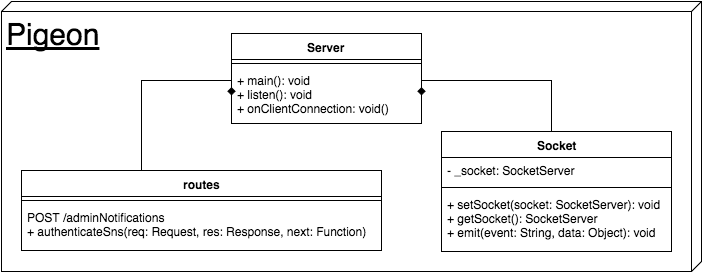

The diagram above was exported from draw.io. Its source (the exported page's mxGraphModel, read from the mxfile embedded in the PNG):
<mxGraphModel dx="1110" dy="640" grid="1" gridSize="10" guides="1" tooltips="1" connect="1" arrows="1" fold="1" page="1" pageScale="1" pageWidth="850" pageHeight="1100" math="0" shadow="0">
  <root>
    <mxCell id="0" />
    <mxCell id="1" parent="0" />
    <mxCell id="2ebcb07f892f6d14-1" value="&lt;font style=&quot;font-size: 30px&quot;&gt;Pigeon&lt;/font&gt;" style="verticalAlign=top;align=left;spacingTop=8;spacingLeft=2;spacingRight=12;shape=cube;size=10;direction=south;fontStyle=4;html=1;shadow=0;fillColor=none;" vertex="1" parent="1">
      <mxGeometry x="20" y="150" width="700" height="270" as="geometry" />
    </mxCell>
    <mxCell id="252dc9b3d30d30af-1" value="Server" style="swimlane;html=1;fontStyle=1;align=center;verticalAlign=top;childLayout=stackLayout;horizontal=1;startSize=26;horizontalStack=0;resizeParent=1;resizeLast=0;collapsible=1;marginBottom=0;swimlaneFillColor=#ffffff;shadow=0;fillColor=none;" vertex="1" parent="1">
      <mxGeometry x="250" y="182" width="190" height="90" as="geometry" />
    </mxCell>
    <mxCell id="252dc9b3d30d30af-3" value="" style="line;html=1;strokeWidth=1;fillColor=none;align=left;verticalAlign=middle;spacingTop=-1;spacingLeft=3;spacingRight=3;rotatable=0;labelPosition=right;points=[];portConstraint=eastwest;" vertex="1" parent="252dc9b3d30d30af-1">
      <mxGeometry y="26" width="190" height="8" as="geometry" />
    </mxCell>
    <mxCell id="252dc9b3d30d30af-4" value="+ main(): void&lt;div&gt;+ listen(): void&lt;/div&gt;&lt;div&gt;+ onClientConnection: void()&lt;/div&gt;" style="text;html=1;strokeColor=none;fillColor=none;align=left;verticalAlign=top;spacingLeft=4;spacingRight=4;whiteSpace=wrap;overflow=hidden;rotatable=0;points=[[0,0.5],[1,0.5]];portConstraint=eastwest;" vertex="1" parent="252dc9b3d30d30af-1">
      <mxGeometry y="34" width="190" height="56" as="geometry" />
    </mxCell>
    <mxCell id="252dc9b3d30d30af-9" value="Socket" style="swimlane;html=1;fontStyle=1;align=center;verticalAlign=top;childLayout=stackLayout;horizontal=1;startSize=26;horizontalStack=0;resizeParent=1;resizeLast=0;collapsible=1;marginBottom=0;swimlaneFillColor=#ffffff;shadow=0;fillColor=none;" vertex="1" parent="1">
      <mxGeometry x="460" y="280" width="230" height="120" as="geometry" />
    </mxCell>
    <mxCell id="252dc9b3d30d30af-10" value="- _socket: SocketServer" style="text;html=1;strokeColor=none;fillColor=none;align=left;verticalAlign=top;spacingLeft=4;spacingRight=4;whiteSpace=wrap;overflow=hidden;rotatable=0;points=[[0,0.5],[1,0.5]];portConstraint=eastwest;" vertex="1" parent="252dc9b3d30d30af-9">
      <mxGeometry y="26" width="230" height="26" as="geometry" />
    </mxCell>
    <mxCell id="252dc9b3d30d30af-11" value="" style="line;html=1;strokeWidth=1;fillColor=none;align=left;verticalAlign=middle;spacingTop=-1;spacingLeft=3;spacingRight=3;rotatable=0;labelPosition=right;points=[];portConstraint=eastwest;" vertex="1" parent="252dc9b3d30d30af-9">
      <mxGeometry y="52" width="230" height="8" as="geometry" />
    </mxCell>
    <mxCell id="252dc9b3d30d30af-12" value="+ setSocket(socket: SocketServer): void&lt;div&gt;+ getSocket(): SocketServer&lt;/div&gt;&lt;div&gt;+ emit(event: String, data: Object): void&lt;/div&gt;" style="text;html=1;strokeColor=none;fillColor=none;align=left;verticalAlign=top;spacingLeft=4;spacingRight=4;whiteSpace=wrap;overflow=hidden;rotatable=0;points=[[0,0.5],[1,0.5]];portConstraint=eastwest;" vertex="1" parent="252dc9b3d30d30af-9">
      <mxGeometry y="60" width="230" height="50" as="geometry" />
    </mxCell>
    <mxCell id="252dc9b3d30d30af-15" value="routes" style="swimlane;html=1;fontStyle=1;align=center;verticalAlign=top;childLayout=stackLayout;horizontal=1;startSize=26;horizontalStack=0;resizeParent=1;resizeLast=0;collapsible=1;marginBottom=0;swimlaneFillColor=#ffffff;shadow=0;fillColor=none;" vertex="1" parent="1">
      <mxGeometry x="40" y="319" width="360" height="80" as="geometry" />
    </mxCell>
    <mxCell id="252dc9b3d30d30af-17" value="" style="line;html=1;strokeWidth=1;fillColor=none;align=left;verticalAlign=middle;spacingTop=-1;spacingLeft=3;spacingRight=3;rotatable=0;labelPosition=right;points=[];portConstraint=eastwest;" vertex="1" parent="252dc9b3d30d30af-15">
      <mxGeometry y="26" width="360" height="8" as="geometry" />
    </mxCell>
    <mxCell id="252dc9b3d30d30af-18" value="&lt;div&gt;POST /adminNotifications&lt;/div&gt;&lt;div&gt;+ authenticateSns(req: Request, res: Response, next: Function)&lt;/div&gt;&lt;div&gt;&lt;br&gt;&lt;/div&gt;" style="text;html=1;strokeColor=none;fillColor=none;align=left;verticalAlign=top;spacingLeft=4;spacingRight=4;whiteSpace=wrap;overflow=hidden;rotatable=0;points=[[0,0.5],[1,0.5]];portConstraint=eastwest;" vertex="1" parent="252dc9b3d30d30af-15">
      <mxGeometry y="34" width="360" height="46" as="geometry" />
    </mxCell>
    <mxCell id="252dc9b3d30d30af-27" style="edgeStyle=orthogonalEdgeStyle;rounded=0;html=1;startArrow=none;startFill=0;endArrow=diamond;endFill=1;jettySize=auto;orthogonalLoop=1;strokeColor=#000000;entryX=1;entryY=0.5;" edge="1" parent="1" target="252dc9b3d30d30af-4">
      <mxGeometry relative="1" as="geometry">
        <mxPoint x="570" y="280" as="sourcePoint" />
        <mxPoint x="570" y="210" as="targetPoint" />
        <Array as="points">
          <mxPoint x="570" y="229" />
        </Array>
      </mxGeometry>
    </mxCell>
    <mxCell id="252dc9b3d30d30af-28" style="edgeStyle=orthogonalEdgeStyle;rounded=0;html=1;exitX=0.5;exitY=0;startArrow=none;startFill=0;endArrow=diamond;endFill=1;jettySize=auto;orthogonalLoop=1;strokeColor=#000000;entryX=0;entryY=0.5;" edge="1" parent="1" source="252dc9b3d30d30af-15" target="252dc9b3d30d30af-4">
      <mxGeometry relative="1" as="geometry">
        <mxPoint x="290" y="380" as="targetPoint" />
        <Array as="points">
          <mxPoint x="160" y="319" />
          <mxPoint x="160" y="229" />
        </Array>
      </mxGeometry>
    </mxCell>
  </root>
</mxGraphModel>